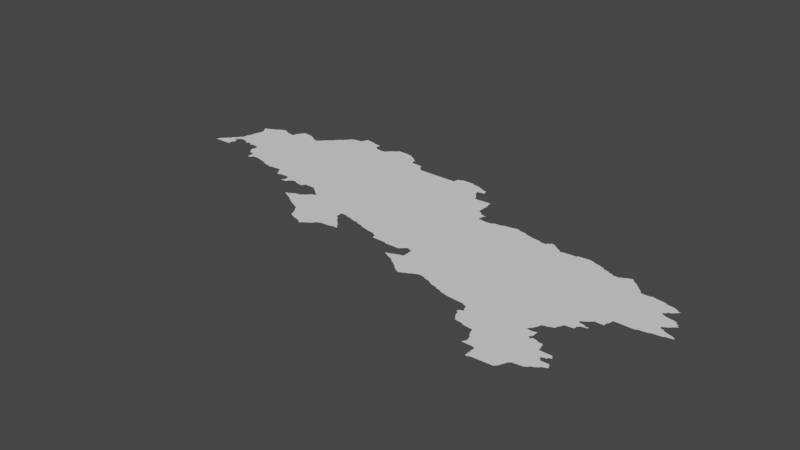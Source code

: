 # Source: wroclaw.blend  (saved by Blender 3.3.6; exported with 4.5.12 LTS)
import bpy
from mathutils import Matrix  # noqa: F401  (used for matrix-valued properties, if any)

bpy.ops.wm.read_factory_settings(use_empty=True)
scene = bpy.context.scene
scene.name = 'Scene'

# ---- collections
col_collection = bpy.data.collections.new('Collection'); scene.collection.children.link(col_collection)

# ---- node groups
ng_auto_smooth = bpy.data.node_groups.new('Auto Smooth', 'GeometryNodeTree')
_s = ng_auto_smooth.interface.new_socket(name='Geometry', in_out='OUTPUT', socket_type='NodeSocketGeometry')
_s = ng_auto_smooth.interface.new_socket(name='Geometry', in_out='INPUT', socket_type='NodeSocketGeometry')
_s = ng_auto_smooth.interface.new_socket(name='Angle', in_out='INPUT', socket_type='NodeSocketFloat')
_s.subtype = 'ANGLE'
_s.min_value = 0.0
_s.max_value = 3.142
ng_auto_smooth.is_modifier = True
_N = ng_auto_smooth.nodes; _L = ng_auto_smooth.links
n0 = _N.new('NodeGroupOutput'); n0.name = 'Group Output'; n0.location = (480, -100)
n1 = _N.new('NodeGroupInput'); n1.name = 'Group Input'; n1.location = (-420, -300)
n2 = _N.new('NodeGroupInput'); n2.name = 'Group Input.001'; n2.location = (-60, -100)
n3 = _N.new('GeometryNodeSetShadeSmooth'); n3.name = 'Set Shade Smooth'; n3.location = (120, -100)
n3.domain = 'EDGE'
n4 = _N.new('GeometryNodeSetShadeSmooth'); n4.name = 'Set Shade Smooth.001'; n4.location = (300, -100)
n5 = _N.new('GeometryNodeInputMeshEdgeAngle'); n5.name = 'Edge Angle'; n5.location = (-420, -220)
n6 = _N.new('GeometryNodeInputEdgeSmooth'); n6.name = 'Is Edge Smooth'; n6.location = (-60, -160)
n7 = _N.new('GeometryNodeInputShadeSmooth'); n7.name = 'Is Face Smooth'; n7.location = (-240, -340)
n8 = _N.new('FunctionNodeBooleanMath'); n8.name = 'Boolean Math'; n8.location = (-60, -220)
n9 = _N.new('FunctionNodeCompare'); n9.name = 'Compare'; n9.location = (-240, -180)
n9.operation = 'LESS_EQUAL'
_L.new(n5.outputs[0], n9.inputs[0])
_L.new(n4.outputs[0], n0.inputs[0])
_L.new(n1.outputs[1], n9.inputs[1])
_L.new(n9.outputs[0], n8.inputs[0])
_L.new(n7.outputs[0], n8.inputs[1])
_L.new(n2.outputs[0], n3.inputs[0])
_L.new(n6.outputs[0], n3.inputs[1])
_L.new(n3.outputs[0], n4.inputs[0])
_L.new(n8.outputs[0], n3.inputs[2])
n0.is_active_output = True

# ---- world
world_world = bpy.data.worlds.new('World'); scene.world = world_world
world_world.use_nodes = True; world_world.node_tree.nodes.clear()
_N = world_world.node_tree.nodes; _L = world_world.node_tree.links
n0 = _N.new('ShaderNodeOutputWorld'); n0.name = 'World Output'; n0.location = (300, 300)
n1 = _N.new('ShaderNodeBackground'); n1.name = 'Background'; n1.location = (10, 300)
n1.inputs[0].default_value = (0.05088, 0.05088, 0.05088, 1.0)
_L.new(n1.outputs[0], n0.inputs[0])
n0.is_active_output = True
world_world.color = (0.05088, 0.05088, 0.05088)
world_world.use_sun_shadow = False
world_world.sun_shadow_jitter_overblur = 0.0

# ---- meshes
me_mesh = bpy.data.meshes.new('Mesh')
me_mesh.from_pydata([(14.82, 50.88, -5.966e-08), (15.0, 50.88, -9.435e-08), (14.83, 50.89, -9.185e-08), (14.84, 50.91, -4.608e-08), (14.99, 50.89, -1.148e-07), (14.86, 50.93, -5.882e-08), (14.88, 50.95, -7.391e-08), (14.89, 50.95, -9.46e-08), (14.89, 50.97, -7.698e-08), (14.91, 50.97, -9.926e-08), (14.92, 51.0, -1.775e-07), (14.94, 51.02, -1.369e-07), (14.96, 50.99, -1.357e-07), (14.96, 51.04, -1.166e-07), (14.99, 50.93, -9.255e-08), (14.98, 50.98, -3.733e-08), (14.98, 51.0, -5.026e-08), (14.97, 51.06, -1.095e-07), (15.0, 50.98, -8.531e-08), (14.99, 51.07, -9.591e-08), (15.0, 51.14, -9.584e-08), (15.01, 50.94, -1.146e-07), (15.01, 51.02, -7.01e-08), (15.01, 51.03, -1.28e-07), (15.09, 51.13, -8.116e-08), (15.01, 51.15, -9.144e-08), (15.02, 51.22, -8.604e-08), (15.3, 50.88, -1.009e-07), (15.32, 50.86, -3.88e-08), (15.49, 51.02, -9.598e-08), (15.07, 51.03, -1.069e-07), (15.1, 51.0, -5.149e-08), (15.1, 51.01, -8.934e-08), (15.13, 51.0, -7.978e-08), (15.13, 51.01, -1.191e-07), (15.18, 50.99, -7.659e-08), (15.17, 51.01, -8.604e-08), (15.23, 51.0, -9.598e-08), (15.27, 50.99, -9.068e-08), (15.28, 50.91, 2.668e-08), (15.28, 50.93, -3.758e-07), (15.29, 50.97, -1.955e-07), (15.29, 50.96, -1.368e-07), (15.37, 50.78, -6.303e-08), (15.37, 50.85, -9.635e-08), (15.39, 50.78, 2.93e-07), (15.41, 50.81, -9.902e-08), (15.41, 50.79, -7.468e-08), (15.47, 50.81, 3.388e-08), (15.55, 50.79, -9.247e-08), (15.61, 50.77, -8.854e-08), (15.62, 50.76, -6.301e-08), (15.69, 50.75, -9.624e-08), (15.7, 50.74, -3.965e-08), (15.71, 50.75, -9.716e-08), (15.8, 50.76, -8.645e-08), (15.84, 50.72, -1.004e-07), (15.83, 50.75, -9.955e-08), (15.86, 50.69, -1.016e-06), (15.85, 50.71, -9.647e-08), (15.89, 50.68, -8.323e-08), (15.91, 50.69, 1.519e-07), (15.99, 50.69, -9.772e-08), (15.98, 50.61, -3.036e-07), (16.0, 50.61, 5.032e-07), (16.0, 50.67, -6.869e-08), (16.21, 50.44, -1.073e-07), (16.24, 50.42, -8.422e-08), (16.23, 50.43, -9.317e-08), (16.3, 50.43, -9.988e-08), (16.25, 50.45, -9.007e-08), (16.26, 50.46, -7.787e-08), (16.28, 50.4, -9.816e-08), (16.27, 50.41, -8.947e-08), (16.29, 50.48, -1.065e-08), (16.32, 50.38, -9.352e-08), (16.31, 50.39, -9.681e-08), (16.01, 50.63, -8.899e-08), (16.01, 50.67, -9.994e-08), (16.04, 50.61, -1.756e-07), (16.05, 50.63, -8.145e-08), (16.07, 50.65, -5.776e-08), (16.1, 50.66, -3.312e-08), (16.12, 50.66, -5.398e-08), (16.13, 51.39, -9.652e-08), (16.16, 50.64, 1.348e-08), (16.22, 50.64, -8.922e-08), (16.23, 50.67, -9.554e-08), (16.52, 50.24, -9.919e-08), (16.54, 50.2, -1.163e-07), (16.53, 50.23, -9.813e-08), (16.55, 50.17, -7.952e-08), (16.55, 50.19, -9.486e-08), (16.57, 50.16, -8.544e-09), (16.62, 50.14, -9.565e-08), (16.35, 50.49, -8.641e-08), (16.35, 50.36, -1.322e-08), (16.35, 50.5, -6.904e-08), (16.38, 50.34, -4.611e-08), (16.37, 50.51, 1.996e-08), (16.4, 50.54, -2.524e-08), (16.42, 50.32, -8.844e-08), (16.42, 50.56, -1.139e-07), (16.46, 50.3, -8.851e-08), (16.45, 50.31, -9.786e-08), (16.45, 50.57, -9.961e-08), (16.66, 50.42, -9.988e-08), (16.5, 50.27, 5.705e-09), (16.49, 50.29, -9.251e-08), (16.35, 50.67, -9.706e-08), (16.35, 50.65, -7.399e-08), (16.37, 50.64, -4.642e-08), (16.39, 50.63, -1.961e-08), (16.42, 50.6, -9.157e-08), (16.45, 50.59, -9.981e-08), (16.67, 50.13, -9.781e-08), (16.68, 50.12, -4.94e-07), (16.73, 50.12, 1.763e-08), (16.76, 50.14, -7.293e-08), (16.79, 50.16, -2.016e-08), (16.81, 50.18, -7.283e-08), (16.81, 50.19, -2.32e-08), (16.85, 50.21, -7.41e-08), (16.96, 50.22, -9.362e-08), (16.9, 50.37, -9.188e-08), (16.87, 50.39, -1.2e-07), (16.87, 50.45, -1.015e-07), (16.91, 50.35, -9.27e-08), (16.88, 50.38, -6.023e-08), (16.93, 50.45, -9.595e-08), (16.92, 50.34, -1.491e-07), (16.94, 50.44, -5.942e-08), (16.96, 50.3, -1.148e-07), (16.95, 50.31, -6.593e-08), (16.97, 50.23, -1.771e-07), (17.02, 50.23, -1.177e-07), (16.98, 50.28, -1.127e-07), (17.01, 50.43, -9.941e-08), (17.0, 50.25, -5.995e-09), (17.01, 50.42, -7.754e-08), (17.09, 50.41, -9.872e-08), (17.09, 50.4, -8.633e-08), (17.16, 50.38, -8.973e-08), (17.15, 50.39, -9.806e-08), (17.24, 50.36, -3.667e-08), (17.79, 51.19, -9.487e-08), (17.6, 50.16, -5.966e-08), (17.31, 50.35, -9.368e-08), (17.32, 50.34, -4.555e-08), (17.36, 50.29, -1.056e-07), (17.35, 50.33, -9.268e-08), (17.49, 50.29, -9.647e-08), (17.5, 50.28, -5.899e-08), (17.64, 50.28, -8.796e-08), (17.65, 50.29, -8.889e-08), (17.43, 51.39, -9.988e-08), (17.64, 50.14, 2.943e-08), (17.65, 50.17, -9.318e-08), (17.68, 50.12, -4.156e-08), (17.8, 50.11, -9.988e-08), (17.66, 50.18, -8.654e-08), (17.72, 50.1, -2.488e-07), (17.71, 50.11, -9.5e-08), (17.71, 50.2, -2.51e-08), (17.74, 50.08, -1.01e-07), (17.77, 50.06, -7.295e-08), (17.77, 50.07, -9.557e-08), (17.75, 50.21, -9.818e-08), (17.8, 50.04, -3.199e-07), (17.79, 50.05, -9.317e-08), (17.82, 50.02, -1.03e-07), (18.75, 50.57, -9.988e-08), (17.85, 50.0, -7.729e-08), (17.88, 49.98, -8.719e-08), (17.87, 49.99, -9.294e-08), (17.89, 49.99, -9.491e-08), (17.92, 50.0, -1.011e-07), (17.67, 50.31, -4.254e-08), (17.69, 50.33, -8.708e-08), (17.72, 50.32, -8.602e-08), (17.71, 50.33, -1.002e-07), (17.75, 50.31, -9.964e-08), (17.82, 51.12, -1.29e-07), (17.78, 51.21, -8.479e-08), (17.83, 51.11, -9.277e-08), (17.83, 51.17, -5.484e-08), (17.85, 51.18, -8.298e-08), (17.91, 51.1, -8.855e-08), (17.93, 50.01, -9.34e-08), (17.96, 50.02, -8.837e-08), (17.97, 50.03, -7.365e-08), (18.01, 50.05, 2.059e-08), (18.04, 50.06, -8.972e-08), (18.1, 50.04, -9.625e-08), (18.09, 50.05, -8.564e-08), (18.16, 50.02, -7.97e-08), (18.15, 50.03, -9.603e-08), (18.2, 50.0, -4.607e-08), (18.25, 49.99, -9.976e-08), (18.05, 51.08, -9.988e-08), (17.97, 51.11, -9.254e-08), (17.97, 51.12, -6.492e-08), (18.05, 51.13, -9.331e-08), (18.06, 51.14, -6.349e-08), (18.13, 51.15, -4.965e-08), (18.17, 51.16, -7.827e-08), (18.2, 51.16, -8.871e-08), (18.21, 51.15, -9.203e-08), (18.56, 49.92, 1.173e-08), (18.26, 49.98, -9.409e-08), (18.31, 49.97, -9.578e-08), (18.31, 49.96, -9.847e-08), (18.4, 49.94, -6.687e-08), (18.55, 49.93, -9.353e-08), (18.58, 50.67, -8.974e-08), (18.28, 51.14, -9.142e-08), (18.37, 51.11, -9.234e-08), (18.29, 51.13, -7.981e-08), (18.45, 51.09, -9.713e-08), (18.45, 51.1, -6.049e-08), (18.51, 51.09, -1.074e-07), (18.51, 51.11, -7.55e-08), (18.53, 51.11, -9.677e-08), (18.54, 51.13, 3.357e-09), (18.57, 51.12, -8.31e-08), (18.86, 49.56, -4.379e-08), (18.85, 49.61, -8.138e-08), (18.93, 49.52, -8.369e-08), (18.86, 49.55, -4.566e-08), (19.03, 49.67, -1.069e-07), (18.57, 49.82, 2.653e-07), (18.6, 49.77, 3.429e-08), (18.59, 49.81, -8.093e-08), (18.6, 49.87, -8.387e-07), (18.59, 49.91, -9.413e-08), (18.62, 49.74, -9.288e-08), (18.61, 49.85, -9.903e-08), (18.61, 49.86, -1.403e-07), (18.63, 49.72, -8.517e-08), (18.63, 49.73, -9.597e-08), (18.71, 49.71, -9.982e-08), (18.71, 49.7, -6.731e-08), (18.81, 49.69, -9.413e-08), (18.82, 49.65, -2.612e-08), (19.09, 49.85, -9.988e-08), (18.84, 49.61, -9.076e-08), (18.6, 51.1, -1.159e-07), (18.61, 51.09, -8.931e-08), (18.66, 51.06, -9.89e-08), (18.63, 51.08, -1.82e-08), (18.67, 51.05, -9.642e-08), (18.69, 51.06, -5.016e-08), (18.81, 51.07, -9.49e-08), (18.81, 51.08, -8.366e-08), (18.96, 49.4, -5.954e-08), (18.96, 49.51, -9.68e-08), (18.98, 49.4, -4.529e-08), (18.99, 49.41, -9.627e-08), (19.18, 49.42, -9.795e-08), (19.22, 49.48, -3.57e-08), (19.09, 49.95, -9.025e-08), (19.16, 49.86, -1.384e-07), (19.17, 49.86, 2.032e-07), (19.17, 49.88, -2.973e-07), (19.17, 49.89, -9.878e-08), (19.19, 49.85, -9.926e-08), (19.18, 49.89, -8.204e-08), (19.14, 50.02, -7.524e-08), (19.1, 49.96, -9.273e-08), (19.12, 49.98, -1.837e-07), (19.12, 49.94, -2.824e-09), (19.14, 49.94, -1.954e-08), (19.15, 50.05, -8.962e-08), (19.18, 49.95, 8.95e-08), (19.19, 50.06, 1.817e-08), (19.25, 50.11, -9.921e-08), (19.18, 49.95, -2.019e-07), (18.92, 51.09, -9.041e-08), (18.96, 51.08, -7.784e-08), (18.97, 51.07, -8.986e-08), (19.02, 51.06, -2.344e-08), (19.07, 51.04, -8.708e-08), (19.07, 51.03, -9.681e-08), (19.12, 51.02, -1.203e-07), (19.17, 50.99, -9.758e-08), (19.13, 51.01, -9.246e-08), (19.17, 51.0, -8.469e-08), (19.2, 49.44, -7.324e-08), (19.23, 49.51, -4.179e-08), (19.25, 49.53, -9.184e-08), (19.34, 49.54, 1.167e-09), (19.37, 49.57, -9.549e-08), (19.37, 49.56, -7.491e-08), (19.4, 49.58, -1.424e-07), (19.41, 49.59, -8.986e-08), (19.43, 49.6, -7.192e-08), (19.25, 49.85, -1.008e-07), (19.19, 49.87, -7.583e-08), (19.24, 49.86, -7.585e-08), (19.29, 49.85, -8.935e-08), (19.3, 49.82, -8.61e-08), (19.37, 49.71, -1.013e-07), (19.31, 49.77, -9.704e-08), (19.37, 49.69, -9.274e-08), (19.42, 49.77, -1.152e-07), (19.39, 49.67, 5.077e-09), (19.41, 49.72, -1.336e-07), (19.41, 49.73, -1.575e-07), (19.43, 49.61, 1.981e-07), (19.43, 49.75, -9.067e-08), (19.46, 49.67, -1.262e-07), (19.44, 49.74, 4.936e-07), (19.48, 49.63, 1.995e-07), (19.24, 50.08, -1.813e-07), (19.26, 50.12, -8.897e-08), (19.27, 50.15, -9.026e-08), (19.35, 50.16, -9.732e-08), (19.35, 50.19, -9.114e-08), (19.37, 50.21, 8.303e-09), (19.39, 50.23, -6.439e-07), (19.42, 50.22, -7.096e-09), (19.43, 50.23, 5.963e-07), (19.33, 50.25, -9.204e-08), (19.33, 50.27, -9.159e-08), (19.35, 50.28, -8.908e-08), (19.39, 50.24, -7.543e-08), (19.38, 50.3, -1.046e-07), (19.4, 50.32, -1.301e-07), (19.41, 50.33, -1.019e-07), (19.49, 50.33, -8.581e-08), (19.49, 50.37, -8.912e-08), (19.5, 50.37, -7.471e-08), (19.51, 50.42, -1.026e-07), (19.55, 50.89, -1.012e-07), (19.23, 50.99, -1.471e-07), (19.24, 51.0, -8.644e-08), (19.27, 51.01, -9.419e-08), (19.28, 51.02, -1.127e-07), (19.33, 51.03, -8.32e-08), (19.31, 51.03, -9.926e-08), (19.32, 51.04, -8.074e-08), (19.36, 51.0, -1.072e-07), (19.38, 50.99, -7.968e-08), (19.42, 50.95, -1.051e-07), (19.4, 50.97, -7.794e-08), (19.44, 50.93, -8.701e-08), (19.46, 50.91, -8.094e-08), (19.47, 50.89, -8.053e-08), (19.2, 50.42, -1.01e-07), (19.69, 50.42, -7.76e-08), (19.69, 50.43, -9.393e-08), (19.81, 50.55, -9.947e-08), (19.78, 50.44, -8.672e-08), (19.81, 50.57, -9.921e-08), (19.79, 50.45, -8.947e-08), (19.85, 50.53, -8.44e-08), (19.85, 50.54, -1.725e-07), (19.61, 50.89, -7.764e-08), (19.69, 50.87, -1.007e-07), (19.73, 50.74, 7.139e-08), (19.73, 50.73, 1.384e-07), (19.73, 50.75, -9.252e-08), (19.75, 50.75, -7.491e-08), (19.75, 50.77, -9.848e-08), (19.76, 50.86, 9.552e-09), (19.78, 50.78, -1.674e-07), (19.8, 50.84, -1.014e-07), (19.8, 50.8, -3.992e-07), (19.77, 50.71, -1.05e-07), (19.84, 50.7, -3.942e-08), (19.81, 50.81, -8.814e-08), (19.81, 50.83, -1.014e-07), (19.83, 50.58, -6.287e-08), (19.83, 50.83, 3.407e-07), (19.56, 50.9, -4.546e-08), (19.69, 50.88, -8.479e-08), (19.88, 50.46, -8.387e-08), (19.89, 50.47, -1.001e-07), (19.91, 50.51, -1.451e-08), (19.94, 50.5, -8.754e-08), (19.96, 50.48, -8.381e-08), (19.95, 50.49, -9.185e-08), (19.86, 50.6, -2.06e-07), (19.87, 50.67, -9.779e-08), (19.88, 50.62, -3.861e-07), (19.87, 50.69, -7.382e-08), (19.89, 50.63, -9.317e-08), (19.89, 50.65, -9.926e-08), (19.89, 50.67, -7.732e-08), (19.91, 50.64, -7.723e-08), (15.87, 50.68, 1.138e-06), (16.71, 50.1, 9.601e-08), (18.84, 49.52, 8.622e-08), (18.58, 49.84, -2.208e-07), (15.0, 51.37, -4.857e-08), (15.02, 51.33, -2.049e-07), (15.03, 51.37, 1.167e-08), (15.03, 51.23, -9.426e-08), (15.03, 51.33, -9.646e-08), (15.04, 51.29, -9e-08), (15.03, 51.38, -9.651e-08), (15.07, 51.39, -9.75e-08), (15.07, 51.4, -1.073e-07), (15.11, 51.41, -9.926e-08), (15.11, 51.42, -9.633e-08), (15.15, 51.44, -4.604e-10), (15.19, 51.46, -7.556e-08), (15.19, 51.46, -2.673e-08), (15.25, 51.43, -8.944e-08), (15.24, 51.44, -7.157e-08), (15.31, 51.42, 3.915e-08), (15.33, 51.41, -9.591e-08), (15.34, 51.44, -6.897e-09), (15.36, 51.48, -1.31e-08), (15.53, 51.5, -9.948e-08), (15.38, 51.51, 2.115e-08), (15.39, 51.53, -8.716e-08), (15.5, 51.51, 1.614e-07), (15.56, 51.48, -9.878e-08), (15.61, 51.46, -1.401e-07), (15.57, 51.47, -9.4e-08), (15.62, 51.47, 1.107e-06), (15.64, 51.48, -6.703e-08), (15.65, 51.5, -8.866e-08), (15.67, 51.52, -8.428e-08), (15.49, 51.52, -7.578e-08), (15.69, 51.54, -8.868e-08), (15.71, 51.56, -9.108e-08), (15.73, 51.57, -9.399e-08), (15.74, 51.59, -8.378e-08), (15.76, 51.61, -8.379e-08), (15.78, 51.63, -8.376e-08), (15.8, 51.64, -6.703e-08), (15.81, 51.66, -9.648e-08), (15.84, 51.69, -8.595e-08), (15.83, 51.67, -9.593e-08), (15.86, 51.71, -1.12e-07), (15.88, 51.72, -9.036e-08), (15.95, 51.73, -6.706e-08), (15.97, 51.75, -8.883e-08), (15.98, 51.79, -7.831e-08), (15.99, 51.79, -9.77e-08), (15.99, 51.8, -3.765e-08), (16.01, 51.79, -9.116e-08), (16.08, 51.78, -8.787e-08), (16.09, 51.77, -7.045e-08), (16.16, 51.71, -1.657e-07), (16.17, 51.71, 4.813e-08), (16.17, 51.75, -4.305e-08), (16.17, 51.76, 2.163e-07), (16.17, 51.76, 2.334e-07), (16.17, 51.76, -9.843e-07), (16.19, 51.69, -7.111e-08), (16.19, 51.7, -6.459e-08), (16.28, 51.68, -1.072e-07), (16.26, 51.68, 1.557e-07), (16.31, 51.69, -9.913e-08), (16.31, 51.7, -7.391e-08), (16.33, 51.72, -4.998e-08), (16.37, 51.75, -9.529e-08), (16.35, 51.74, -6.896e-08), (16.38, 51.76, -1.715e-07), (16.4, 51.78, -8.183e-08), (16.51, 51.78, -8.556e-08), (16.56, 51.77, -1.118e-07), (16.51, 51.77, -9.77e-08), (16.57, 51.75, -9.5e-08), (16.6, 51.74, -3.841e-08), (16.63, 51.71, -1.38e-07), (16.63, 51.72, -7.068e-08), (16.79, 51.61, -8.645e-08), (17.0, 51.57, -9.824e-08), (16.65, 51.67, -7.98e-08), (16.65, 51.69, -9.525e-08), (16.67, 51.65, -4.685e-08), (16.66, 51.7, -1.138e-07), (16.78, 51.64, -1.04e-07), (16.81, 51.59, -7.37e-08), (16.83, 51.57, 6.605e-08), (17.21, 51.57, -9.84e-08), (17.22, 51.62, -8.071e-08), (17.25, 51.63, -9.43e-08), (17.26, 51.64, -6.681e-08), (17.51, 51.49, -9.856e-08), (17.5, 51.52, -3.1e-07), (17.51, 51.51, 4.501e-07), (17.54, 51.46, -9.267e-08), (17.52, 51.48, -3.126e-07), (17.57, 51.4, -9.661e-08), (17.56, 51.43, -2.389e-08), (17.38, 51.64, -2.825e-08), (17.39, 51.63, -9.948e-08), (17.46, 51.62, -1.193e-07), (17.51, 51.6, -9.5e-08), (17.47, 51.61, -9.597e-08), (17.51, 51.53, -1.047e-07), (17.51, 51.59, -8.784e-08), (17.57, 51.54, -6.066e-08), (17.56, 51.58, -6.054e-08), (17.74, 51.36, -7.662e-08), (17.73, 51.41, -9.121e-08), (17.73, 51.37, -9.911e-08), (17.74, 51.23, -1.095e-07), (17.76, 51.22, -6.126e-08)], [(449, 450), (273, 276), (406, 407)], [(3, 4, 2), (5, 4, 3), (6, 7, 5), (12, 4, 7), (9, 12, 7), (10, 12, 9), (14, 4, 12), (17, 23, 16), (19, 24, 17), (20, 24, 19), (26, 24, 25), (34, 31, 32), (34, 32, 24), (37, 35, 36), (38, 37, 24), (29, 39, 40), (42, 29, 40), (29, 27, 39), (29, 28, 27), (46, 43, 44), (46, 47, 45), (29, 46, 44), (49, 48, 29), (29, 50, 49), (54, 53, 52), (84, 54, 29), (57, 55, 84), (60, 390, 58), (60, 58, 59), (84, 60, 59), (84, 59, 57), (84, 62, 61), (69, 67, 68), (66, 69, 68), (71, 69, 70), (69, 72, 73), (78, 65, 62), (78, 62, 84), (77, 79, 64), (78, 80, 77), (84, 81, 78), (83, 82, 84), (94, 93, 92), (94, 92, 90), (101, 98, 69), (106, 69, 95), (99, 106, 95), (105, 106, 102), (106, 108, 104), (106, 88, 107), (106, 107, 108), (84, 111, 109), (114, 113, 84), (106, 114, 84), (106, 105, 114), (106, 115, 94), (106, 119, 118), (106, 120, 119), (125, 124, 106), (128, 124, 125), (133, 106, 130), (106, 134, 123), (137, 131, 129), (138, 135, 134), (140, 139, 137), (143, 141, 140), (145, 142, 143), (145, 144, 142), (145, 151, 149), (153, 152, 145), (157, 159, 156), (159, 161, 162), (159, 162, 158), (167, 159, 163), (159, 168, 169), (159, 169, 166), (171, 159, 167), (175, 173, 174), (175, 174, 172), (145, 177, 154), (145, 178, 177), (171, 181, 180), (171, 167, 181), (187, 180, 184), (159, 190, 189), (171, 194, 192), (197, 195, 171), (198, 197, 171), (201, 199, 200), (201, 202, 199), (203, 199, 202), (203, 204, 199), (206, 199, 205), (207, 199, 206), (171, 209, 198), (171, 211, 210), (171, 210, 209), (212, 211, 171), (214, 171, 180), (215, 199, 207), (216, 180, 199), (216, 214, 180), (219, 218, 216), (221, 214, 220), (222, 224, 214), (223, 224, 222), (229, 225, 226), (236, 232, 230), (393, 236, 230), (240, 235, 231), (240, 231, 232), (240, 232, 236), (240, 239, 235), (244, 242, 240), (244, 243, 242), (229, 226, 245), (244, 245, 243), (244, 240, 171), (247, 214, 246), (249, 214, 247), (250, 214, 248), (251, 214, 250), (252, 214, 251), (253, 171, 252), (225, 227, 228), (255, 227, 229), (257, 254, 255), (229, 257, 255), (268, 260, 171), (267, 269, 268), (271, 273, 244), (171, 274, 272), (277, 171, 253), (278, 171, 277), (279, 171, 278), (280, 171, 279), (283, 171, 282), (284, 348, 171), (286, 284, 171), (286, 171, 285), (259, 287, 258), (229, 289, 288), (229, 290, 289), (291, 292, 290), (265, 296, 244), (298, 296, 297), (302, 229, 300), (304, 301, 302), (305, 229, 303), (229, 294, 291), (229, 308, 294), (322, 318, 317), (319, 320, 318), (322, 316, 171), (348, 324, 171), (348, 328, 327), (348, 330, 328), (332, 331, 330), (333, 348, 347), (337, 348, 336), (337, 338, 348), (342, 348, 341), (344, 348, 342), (345, 348, 343), (346, 348, 345), (351, 352, 350), (357, 348, 333), (360, 348, 358), (360, 368, 348), (358, 363, 361), (368, 351, 348), (358, 365, 363), (366, 367, 365), (373, 370, 371), (375, 358, 357), (378, 376, 355), (379, 377, 378), (385, 383, 369), (383, 386, 384), (387, 389, 386), (396, 398, 395), (38, 24, 397), (38, 397, 399), (38, 399, 398), (401, 398, 400), (403, 38, 401), (404, 38, 403), (405, 406, 38), (410, 38, 408), (410, 29, 38), (412, 29, 411), (414, 29, 412), (413, 414, 412), (415, 414, 413), (425, 414, 416), (417, 414, 425), (418, 29, 414), (420, 29, 418), (421, 29, 419), (422, 423, 421), (84, 29, 423), (428, 84, 427), (429, 84, 428), (430, 84, 429), (431, 84, 430), (432, 84, 431), (84, 433, 435), (84, 435, 434), (84, 434, 436), (437, 84, 436), (437, 438, 84), (440, 84, 439), (443, 84, 441), (444, 84, 443), (448, 446, 445), (452, 84, 447), (456, 84, 454), (458, 459, 456), (84, 456, 459), (461, 84, 459), (463, 84, 462), (466, 84, 464), (467, 84, 466), (469, 84, 467), (474, 84, 472), (468, 475, 473), (477, 84, 470), (478, 84, 477), (479, 84, 471), (479, 155, 84), (482, 155, 481), (485, 483, 484), (487, 155, 483), (490, 155, 482), (492, 155, 491), (494, 155, 492), (496, 484, 493), (498, 495, 496), (500, 501, 488), (502, 145, 155), (183, 145, 502), (117, 391, 116), (171, 237, 233), (271, 244, 270), (310, 312, 308), (321, 320, 319), (396, 395, 394), (451, 448, 445), (455, 454, 84), (2, 4, 0), (4, 1, 0), (5, 7, 4), (8, 9, 7), (10, 11, 12), (11, 13, 12), (13, 16, 12), (13, 17, 16), (12, 21, 14), (15, 21, 12), (15, 18, 21), (16, 23, 22), (17, 24, 23), (25, 24, 20), (29, 44, 28), (24, 30, 23), (24, 32, 30), (31, 34, 33), (24, 36, 34), (24, 37, 36), (41, 29, 42), (38, 29, 41), (46, 45, 43), (29, 48, 46), (29, 51, 50), (29, 52, 51), (29, 54, 52), (84, 55, 54), (57, 59, 56), (60, 84, 61), (66, 70, 69), (69, 73, 67), (71, 74, 69), (69, 76, 72), (77, 64, 63), (77, 80, 79), (81, 80, 78), (84, 82, 81), (84, 85, 83), (84, 86, 85), (84, 87, 86), (90, 92, 89), (92, 93, 91), (69, 75, 76), (74, 95, 69), (69, 96, 75), (69, 98, 96), (97, 99, 95), (99, 100, 106), (106, 101, 69), (100, 102, 106), (106, 104, 101), (104, 108, 103), (106, 90, 88), (106, 94, 90), (84, 109, 87), (109, 111, 110), (84, 112, 111), (84, 113, 112), (115, 117, 116), (115, 118, 117), (106, 118, 115), (106, 121, 120), (106, 122, 121), (122, 106, 123), (106, 126, 125), (106, 84, 126), (124, 127, 106), (84, 129, 126), (130, 106, 127), (137, 129, 84), (133, 132, 106), (136, 134, 106), (132, 136, 106), (136, 138, 134), (145, 140, 137), (145, 143, 140), (84, 145, 137), (145, 147, 144), (145, 148, 147), (145, 150, 148), (145, 149, 150), (145, 152, 151), (145, 154, 153), (155, 145, 84), (146, 157, 156), (159, 158, 156), (157, 160, 159), (160, 163, 159), (159, 164, 161), (159, 166, 164), (166, 169, 165), (159, 170, 168), (159, 172, 170), (159, 175, 172), (175, 159, 176), (145, 180, 178), (180, 181, 179), (182, 180, 145), (184, 180, 182), (145, 185, 182), (186, 185, 145), (159, 188, 176), (159, 189, 188), (192, 190, 159), (171, 192, 159), (192, 191, 190), (171, 193, 194), (171, 196, 193), (171, 195, 196), (187, 199, 180), (187, 200, 199), (204, 205, 199), (171, 213, 212), (215, 217, 199), (217, 216, 199), (218, 214, 216), (220, 214, 218), (221, 222, 214), (392, 228, 227), (234, 171, 233), (236, 237, 240), (240, 238, 239), (171, 240, 237), (240, 242, 241), (244, 229, 245), (171, 208, 213), (171, 234, 208), (246, 214, 224), (249, 248, 214), (252, 171, 214), (229, 227, 225), (257, 256, 254), (257, 259, 258), (262, 244, 261), (244, 263, 261), (244, 264, 263), (262, 265, 244), (171, 260, 244), (267, 268, 171), (270, 244, 260), (171, 272, 267), (273, 264, 244), (273, 266, 264), (275, 274, 171), (281, 171, 280), (281, 282, 171), (283, 285, 171), (257, 288, 259), (229, 288, 257), (229, 291, 290), (291, 294, 293), (300, 229, 244), (296, 300, 244), (265, 297, 296), (299, 300, 296), (302, 301, 229), (301, 303, 229), (301, 307, 306), (304, 307, 301), (294, 308, 295), (304, 309, 307), (229, 310, 308), (309, 311, 307), (274, 275, 313), (171, 314, 275), (171, 315, 314), (171, 316, 315), (322, 317, 316), (322, 319, 318), (323, 322, 171), (324, 323, 171), (327, 326, 324), (348, 327, 324), (325, 319, 322), (328, 330, 329), (348, 332, 330), (334, 348, 284), (334, 335, 348), (335, 336, 348), (337, 339, 338), (338, 341, 348), (340, 338, 339), (344, 343, 348), (346, 347, 348), (350, 349, 348), (351, 350, 348), (351, 354, 352), (351, 376, 354), (355, 376, 351), (356, 355, 351), (358, 348, 357), (359, 360, 358), (358, 361, 359), (361, 363, 362), (368, 353, 351), (366, 365, 358), (364, 366, 358), (368, 372, 353), (366, 370, 367), (366, 371, 370), (333, 374, 357), (376, 378, 377), (377, 381, 380), (379, 381, 377), (372, 368, 382), (369, 383, 368), (368, 384, 382), (383, 384, 368), (383, 387, 386), (388, 387, 383), (26, 397, 24), (396, 400, 398), (401, 38, 398), (402, 403, 401), (404, 405, 38), (409, 408, 406), (408, 38, 406), (410, 411, 29), (415, 416, 414), (420, 419, 29), (421, 423, 29), (423, 424, 84), (424, 426, 84), (426, 427, 84), (432, 433, 84), (438, 439, 84), (440, 441, 84), (442, 443, 441), (445, 84, 444), (445, 446, 84), (446, 447, 84), (451, 449, 448), (453, 452, 447), (455, 84, 452), (457, 458, 456), (458, 460, 459), (461, 462, 84), (465, 464, 84), (463, 465, 84), (469, 468, 84), (84, 473, 472), (468, 473, 84), (474, 470, 84), (476, 470, 474), (478, 471, 84), (480, 155, 479), (480, 481, 155), (484, 483, 155), (487, 486, 155), (489, 488, 155), (486, 489, 155), (490, 491, 155), (493, 484, 155), (494, 493, 155), (496, 495, 484), (498, 497, 495), (499, 502, 155), (488, 499, 155), (501, 499, 488), (503, 183, 502)])
me_mesh.update()

# ---- objects
ob_mycurve = bpy.data.objects.new('myCurve', me_mesh)

# ---- transforms, parenting, visibility, modifiers, constraints
ob_mycurve.location = (0.0, 0.0, 0.0)
_m = ob_mycurve.modifiers.new('Auto Smooth', 'NODES')
_m.node_group = ng_auto_smooth
_gi = [s.identifier for s in ng_auto_smooth.interface.items_tree if s.item_type == 'SOCKET' and s.in_out == 'INPUT']
_m[_gi[1]] = 3.142  # Angle

# ---- collection membership
scene.collection.objects.link(ob_mycurve)

# ---- scene / render settings (as saved in the file)
scene.frame_start = 1; scene.frame_end = 250; scene.frame_set(1)
scene.render.engine = 'BLENDER_EEVEE_NEXT'
scene.cycles.sampling_pattern = 'TABULATED_SOBOL'
scene.cycles.use_light_tree = False
scene.view_settings.view_transform = 'Filmic'
bpy.context.view_layer.update()

# ---- added for rendering (the .blend has no active camera and no usable light): camera, sun
cam_auto = bpy.data.cameras.new('AutoCamera')
cam_auto.lens = 50.0
cam_auto.sensor_width = 36.0
cam_auto.clip_end = 1000.0
ob_auto_camera = bpy.data.objects.new('AutoCamera', cam_auto)
scene.collection.objects.link(ob_auto_camera)
ob_auto_camera.location = (22.646, 44.2924, 4.20524)
ob_auto_camera.rotation_euler = (1.09748, -7.21219e-08, 0.694738)
scene.camera = ob_auto_camera
light_auto_sun = bpy.data.lights.new('AutoSun', 'SUN')
light_auto_sun.energy = 3.0
light_auto_sun.angle = 0.0523599
ob_auto_sun = bpy.data.objects.new('AutoSun', light_auto_sun)
scene.collection.objects.link(ob_auto_sun)
ob_auto_sun.rotation_euler = (0.872665, 0.174533, 0.523599)
bpy.context.view_layer.update()
